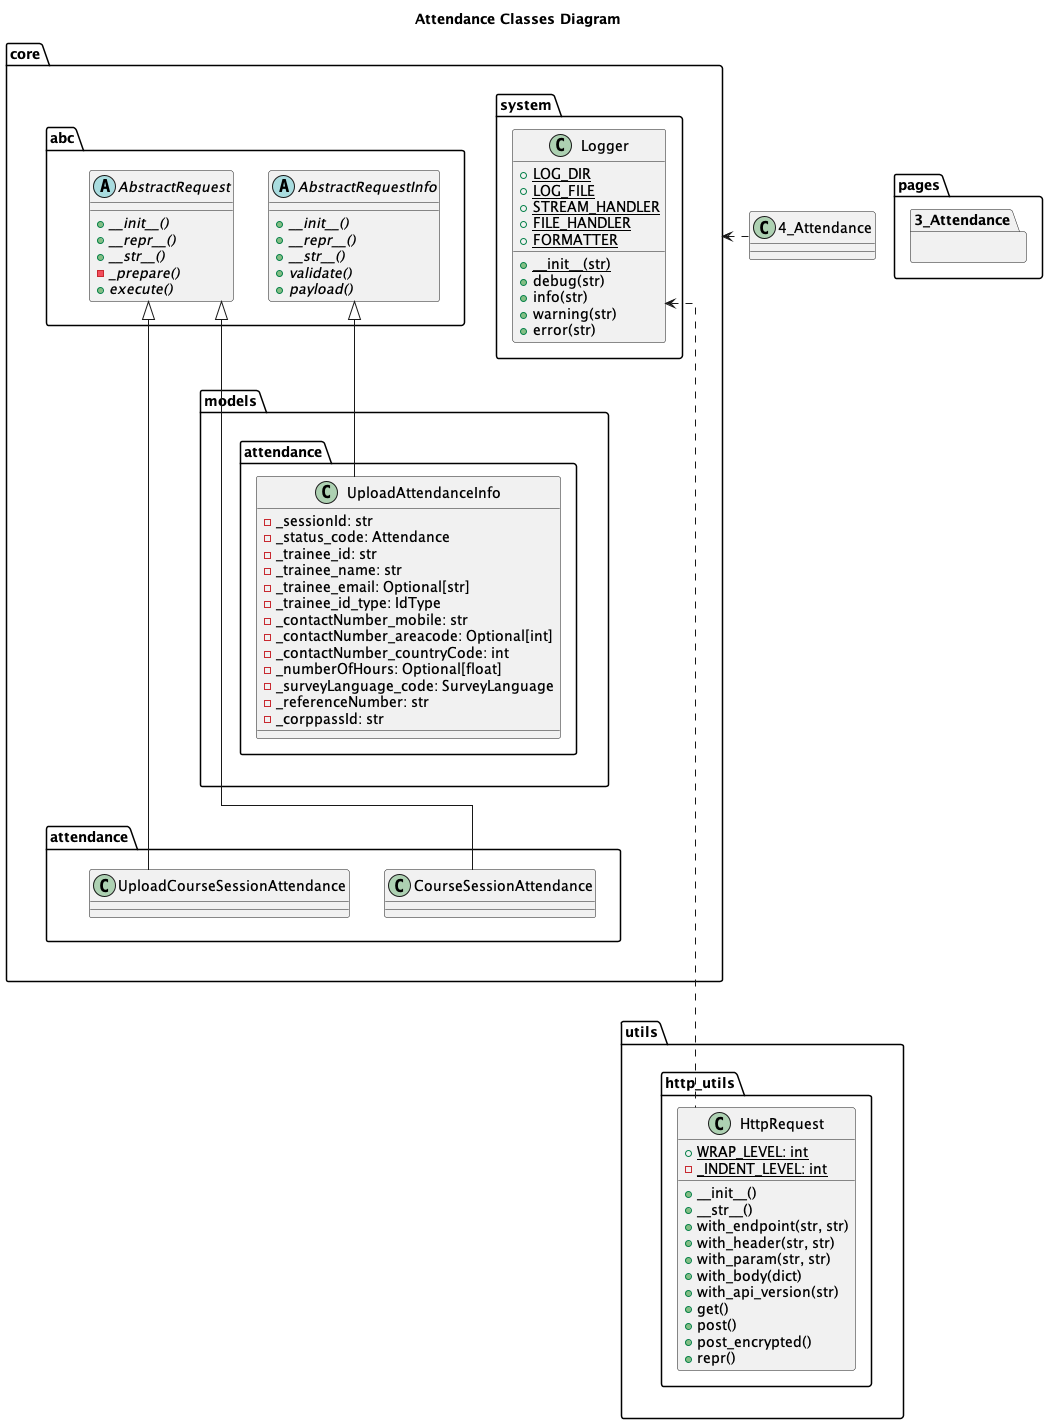

The diagram above was rendered by PlantUML. Its source (embedded in the PNG):
@startuml
skinparam linetype polyline
skinparam linetype ortho

title Attendance Classes Diagram

package pages {
    package 3_Attendance {

    }
}


package utils {
    package http_utils {
        class HttpRequest {
            + WRAP_LEVEL: int {static}
            - _INDENT_LEVEL: int {static}

            + __init__()
            + __str__()
            + with_endpoint(str, str)
            + with_header(str, str)
            + with_param(str, str)
            + with_body(dict)
            + with_api_version(str)
            + get()
            + post()
            + post_encrypted()
            + repr()
        }
    }
}

package core {
    package system {
        class Logger {
            + LOG_DIR {static}
            + LOG_FILE {static}
            + STREAM_HANDLER {static}
            + FILE_HANDLER {static}
            + FORMATTER {static}
            + __init__(str) {static}
            + debug(str)
            + info(str)
            + warning(str)
            + error(str)
        }
    }

    package abc {
        abstract AbstractRequest {
            + __init__() {abstract}
            + __repr__() {abstract}
            + __str__() {abstract}
            - _prepare() {abstract}
            + execute() {abstract}
        }

        abstract AbstractRequestInfo {
            + __init__() {abstract}
            + __repr__() {abstract}
            + __str__() {abstract}
            + validate() {abstract}
            + payload() {abstract}
        }
    }

    package attendance {
        class CourseSessionAttendance {

        }

        class UploadCourseSessionAttendance {

        }

        CourseSessionAttendance -up--|> AbstractRequest
        UploadCourseSessionAttendance -up|> AbstractRequest
    }

    package models {
        package attendance {
            class UploadAttendanceInfo {
                - _sessionId: str
                - _status_code: Attendance
                - _trainee_id: str
                - _trainee_name: str
                - _trainee_email: Optional[str]
                - _trainee_id_type: IdType
                - _contactNumber_mobile: str
                - _contactNumber_areacode: Optional[int]
                - _contactNumber_countryCode: int
                - _numberOfHours: Optional[float]
                - _surveyLanguage_code: SurveyLanguage
                - _referenceNumber: str
                - _corppassId: str
            }

            UploadAttendanceInfo -up-|> AbstractRequestInfo
        }
    }

    attendance -up[hidden]-> abc
    models -up[hidden]-> abc
}

HttpRequest .up..> Logger
4_Attendance ..right> core

core --[hidden]--> utils
@enduml